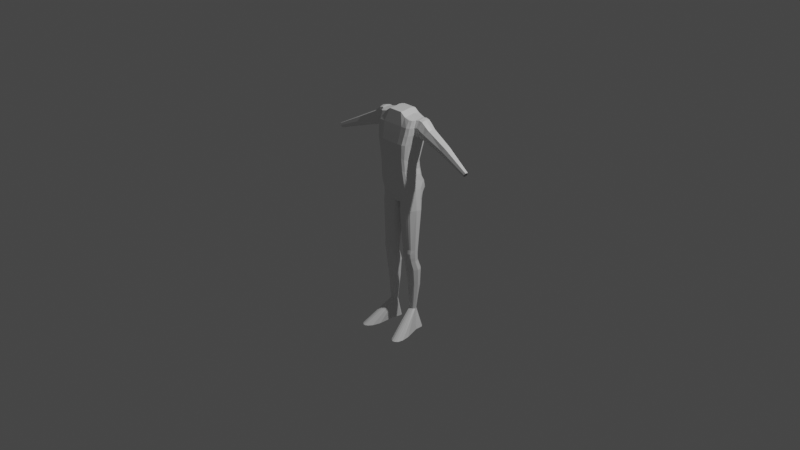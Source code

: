 # Source: mechpilot-male.blend  (saved by Blender 3.1.7; exported with 4.5.12 LTS)
import bpy
from mathutils import Matrix  # noqa: F401  (used for matrix-valued properties, if any)

bpy.ops.wm.read_factory_settings(use_empty=True)
scene = bpy.context.scene
scene.name = 'Scene'

# ---- collections
col_collection = bpy.data.collections.new('Collection'); scene.collection.children.link(col_collection)

# ---- materials (node trees are filled in below, after node groups)
mat_material = bpy.data.materials.new('Material')
mat_material.alpha_threshold = 0.0
mat_material.use_transparent_shadow = False
mat_material.line_color = (0.0, 0.0, 0.0, 1.0)

# ---- material node trees
mat_material.use_nodes = True; mat_material.node_tree.nodes.clear()
_N = mat_material.node_tree.nodes; _L = mat_material.node_tree.links
n0 = _N.new('ShaderNodeOutputMaterial'); n0.name = 'Material Output'; n0.location = (300, 300)
n1 = _N.new('ShaderNodeBsdfPrincipled'); n1.name = 'Principled BSDF'; n1.location = (10, 300)
n1.distribution = 'GGX'
n1.subsurface_method = 'RANDOM_WALK_SKIN'
n1.inputs[2].default_value = 0.4
n1.inputs[3].default_value = 1.45
n1.inputs[27].default_value = (0.0, 0.0, 0.0, 1.0)
n1.inputs[28].default_value = 1.0
_L.new(n1.outputs[0], n0.inputs[0])
n0.is_active_output = True

# ---- world
world_world = bpy.data.worlds.new('World'); scene.world = world_world
world_world.use_nodes = True; world_world.node_tree.nodes.clear()
_N = world_world.node_tree.nodes; _L = world_world.node_tree.links
n0 = _N.new('ShaderNodeOutputWorld'); n0.name = 'World Output'; n0.location = (300, 300)
n1 = _N.new('ShaderNodeBackground'); n1.name = 'Background'; n1.location = (10, 300)
n1.inputs[0].default_value = (0.05088, 0.05088, 0.05088, 1.0)
_L.new(n1.outputs[0], n0.inputs[0])
n0.is_active_output = True
world_world.color = (0.05088, 0.05088, 0.05088)
world_world.use_sun_shadow = False
world_world.sun_shadow_jitter_overblur = 0.0

# ---- cameras
cam_camera = bpy.data.cameras.new('Camera')
cam_camera.clip_end = 100.0
cam_camera.ortho_scale = 7.314

# ---- lights
light_light = bpy.data.lights.new('Light', 'POINT')
light_light.transmission_factor = 0.0
light_light.energy = 1000.0
light_light.shadow_soft_size = 0.1
light_light.shadow_maximum_resolution = 0.006
light_light.use_absolute_resolution = True

# ---- meshes
me_cube = bpy.data.meshes.new('Cube')
me_cube.from_pydata([(0.1773, 0.1418, 1.125), (0.1534, 0.1622, 0.4811), (0.186, -0.04726, 1.125), (0.1591, -0.08567, 0.4624), (0.0, -0.1167, 0.7811), (0.0, 0.1543, 0.7151), (0.1466, -0.1113, 0.738), (0.134, 0.1455, 0.6753), (0.0, 0.1644, 0.4557), (0.0, -0.04881, 1.184), (0.0, -0.08621, 0.4389), (0.0, 0.1418, 1.184), (0.0, -0.1243, 0.8799), (0.0, 0.191, 0.8799), (0.1602, -0.1216, 0.8799), (0.1515, 0.191, 0.8799), (0.1011, -0.1157, 0.7681), (0.05322, -0.1167, 0.7811), (0.07747, -0.08618, 0.4417), (0.1202, -0.08694, 0.4525), (0.07579, 0.1418, 1.184), (0.1304, 0.1418, 1.144), (0.1201, 0.1628, 0.4727), (0.07738, 0.1636, 0.462), (0.1304, -0.04881, 1.144), (0.07579, -0.04881, 1.184), (0.05538, 0.1526, 0.7074), (0.09863, 0.1492, 0.6921), (0.1047, -0.1243, 0.8799), (0.05034, -0.1243, 0.8799), (0.05034, 0.191, 0.8799), (0.1047, 0.191, 0.8799), (0.2324, 0.06833, 1.137), (0.1746, 0.04011, 0.6431), (0.181, 0.05353, 0.5384), (0.1281, 0.1885, 0.4103), (0.0, 0.07159, 1.196), (0.2223, 0.06706, 0.8863), (0.1304, 0.07159, 1.156), (0.07579, 0.07159, 1.196), (0.0, -0.06791, 0.2809), (0.0, -0.07357, 0.3473), (0.0, -0.08314, 1.052), (0.0, 0.1724, 1.052), (0.1813, -0.08106, 1.052), (0.1719, 0.1724, 1.052), (0.1211, -0.08314, 1.052), (0.06205, -0.08314, 1.052), (0.06205, 0.1724, 1.052), (0.1211, 0.1724, 1.052), (0.0, -0.102, 0.9738), (0.0, 0.1882, 0.9738), (0.1739, -0.09963, 0.9738), (0.1646, 0.1882, 0.9738), (0.1143, -0.102, 0.9738), (0.05592, -0.102, 0.9738), (0.05592, 0.1882, 0.9738), (0.1143, 0.1882, 0.9738), (0.2301, 0.007311, 1.126), (0.1725, -0.001994, 0.6767), (0.08285, 0.1898, 0.3931), (0.0, 0.0401, 1.191), (0.2137, -0.01618, 0.9029), (0.1304, 0.0401, 1.15), (0.07579, 0.0401, 1.191), (0.188, 0.03057, 0.4636), (0.1847, 0.02445, 0.4992), (0.1819, 0.0169, 0.5256), (0.2295, -0.01749, 1.053), (0.2245, -0.02625, 0.9753), (0.1833, 0.1177, 0.5156), (0.2243, 0.1207, 1.127), (0.1716, 0.1036, 0.6458), (0.1367, 0.1948, 0.3369), (0.0, 0.1162, 1.191), (0.2066, 0.1498, 0.9141), (0.1304, 0.1162, 1.15), (0.07579, 0.1162, 1.191), (0.1839, 0.06616, 0.5107), (0.1875, 0.07819, 0.4722), (0.2234, 0.151, 1.054), (0.2154, 0.1592, 0.975), (0.1707, 0.1413, 0.4954), (0.2056, 0.1319, 1.125), (0.1543, 0.1275, 0.6644), (0.09103, 0.1948, 0.3141), (0.0, 0.1319, 1.184), (0.1797, 0.1755, 0.8799), (0.1304, 0.1319, 1.144), (0.07579, 0.1319, 1.184), (0.1881, 0.1369, 0.4723), (0.1913, 0.1433, 0.4342), (0.2025, 0.1591, 1.052), (0.1948, 0.1731, 0.9738), (0.2274, -0.01093, 1.125), (0.177, -0.06268, 0.7083), (0.1688, 0.1948, 0.3534), (0.0, -0.01093, 1.184), (0.2029, -0.05837, 0.8878), (0.1304, -0.01093, 1.144), (0.07579, -0.01093, 1.184), (0.1783, 0.1655, 0.4355), (0.1824, 0.1718, 0.3867), (0.2261, -0.03237, 1.052), (0.2182, -0.04433, 0.9738), (0.1847, -0.04152, 0.4875), (0.2142, -0.03344, 1.125), (0.1681, -0.09195, 0.7208), (0.1616, 0.1876, 0.4232), (0.0, -0.03393, 1.184), (0.1883, -0.09804, 0.8799), (0.1304, -0.03393, 1.144), (0.07579, -0.03393, 1.184), (0.0, 0.1918, 0.3673), (0.0, 0.1947, 0.282), (0.2119, -0.06254, 1.052), (0.2041, -0.07859, 0.9738), (0.1774, -0.06834, 0.4685), (0.1422, 0.1854, 0.2767), (0.1453, -0.05269, 0.2857), (0.0, 0.157, 0.1991), (0.0, -0.03615, 0.217), (0.08016, -0.04765, 0.2432), (0.1063, -0.05232, 0.2572), (0.1112, 0.1855, 0.2587), (0.06727, 0.1768, 0.2341), (0.2021, 0.1011, 0.3688), (0.0, 0.08428, 0.2), (0.007119, 0.08578, 0.2023), (0.0, 0.04358, 0.2), (0.006296, 0.04293, 0.2018), (0.2007, 0.03942, 0.3779), (0.1796, 0.1556, 0.3253), (0.0, 0.1263, 0.2), (0.01971, 0.1225, 0.2096), (0.1633, 0.1713, 0.3061), (0.0, 0.1412, 0.2), (0.02911, 0.1418, 0.2151), (0.0, 0.006503, 0.2), (0.01511, 0.006869, 0.2069), (0.1835, -0.02833, 0.3302), (0.0, -0.01518, 0.2), (0.02858, -0.02147, 0.2148), (0.1641, -0.0444, 0.3012), (0.1052, -0.06797, 0.3224), (0.1119, -0.0764, 0.3845), (0.06993, -0.07523, 0.3691), (0.06722, -0.06796, 0.3055), (0.1574, -0.07611, 0.4016), (0.1525, -0.06374, 0.3453), (0.1883, -0.03147, 0.4213), (0.1872, -0.03693, 0.4661), (0.1775, -0.06487, 0.4453), (0.1723, -0.05538, 0.3717), (0.1516, 0.09478, -1.002), (0.1528, 0.03455, -1.002), (0.1274, 0.03539, -1.002), (0.1406, 0.03393, -1.002), (0.1408, 0.09504, -1.002), (0.1268, 0.09342, -1.002), (0.1792, 0.06837, -1.002), (0.09979, 0.06519, -1.002), (0.1023, 0.0493, -1.002), (0.1793, 0.05928, -1.002), (0.1658, 0.08948, -1.002), (0.1142, 0.09025, -1.002), (0.1586, 0.09278, -1.002), (0.1177, 0.09187, -1.002), (0.1125, 0.03976, -1.002), (0.1675, 0.0406, -1.002), (0.1178, 0.03715, -1.002), (0.1601, 0.03687, -1.002), (0.1456, 0.1496, 0.1282), (0.1163, 0.15, 0.1235), (0.184, 0.1324, 0.1359), (0.1645, 0.1432, 0.1318), (0.006069, 0.06674, 0.1146), (0.004899, 0.02768, 0.1183), (0.07867, 0.1439, 0.1182), (0.116, -0.05471, 0.1441), (0.1488, -0.0521, 0.1491), (0.1886, -0.03123, 0.1532), (0.2207, 0.03187, 0.1519), (0.01786, -0.003608, 0.1235), (0.03694, -0.02957, 0.1291), (0.08009, -0.05037, 0.1381), (0.03767, 0.116, 0.1146), (0.1686, -0.04404, 0.1514), (0.2199, 0.09129, 0.1458), (0.02437, 0.09792, 0.1143), (0.1548, 0.0942, -0.3434), (0.1836, 0.08347, -0.3425), (0.04982, 0.04924, -0.3397), (0.1325, -0.03505, -0.3333), (0.1871, -0.02153, -0.3344), (0.06299, -0.008421, -0.3355), (0.06754, 0.06956, -0.3414), (0.1327, 0.09471, -0.3434), (0.169, 0.09014, -0.3431), (0.04894, 0.01798, -0.3372), (0.1044, 0.09141, -0.3432), (0.1572, -0.03378, -0.3334), (0.2112, 0.02228, -0.3375), (0.07645, -0.02154, -0.3344), (0.1055, -0.03208, -0.3335), (0.07679, 0.0784, -0.3421), (0.172, -0.02909, -0.3338), (0.2106, 0.05823, -0.3405), (0.1314, 0.0956, -0.3108), (0.1686, 0.09097, -0.3098), (0.04523, 0.01819, -0.2956), (0.1022, 0.09226, -0.3101), (0.1564, -0.0287, -0.2865), (0.212, 0.02213, -0.2964), (0.07311, -0.01601, -0.289), (0.1033, -0.02697, -0.2868), (0.07348, 0.07866, -0.3074), (0.1718, -0.02394, -0.2874), (0.2114, 0.0586, -0.3035), (0.154, 0.09509, -0.3107), (0.1836, 0.0842, -0.3085), (0.04613, 0.04905, -0.3017), (0.1311, -0.02998, -0.2862), (0.1872, -0.01627, -0.2889), (0.05919, -0.002386, -0.2916), (0.0639, 0.06948, -0.3057), (0.1561, 0.09649, -0.4134), (0.1835, 0.08628, -0.4146), (0.05598, 0.05457, -0.4183), (0.1348, -0.02075, -0.4272), (0.1869, -0.007901, -0.4257), (0.06949, 0.003422, -0.4244), (0.07375, 0.07425, -0.416), (0.1351, 0.09697, -0.4133), (0.1696, 0.09262, -0.4138), (0.05515, 0.02317, -0.422), (0.108, 0.09384, -0.4137), (0.1583, -0.01955, -0.4271), (0.2099, 0.0281, -0.4215), (0.08213, -0.008452, -0.4258), (0.1091, -0.01793, -0.4269), (0.0824, 0.08222, -0.4151), (0.1725, -0.01509, -0.4266), (0.2093, 0.06228, -0.4174), (0.1644, 0.13, -0.5169), (0.1947, 0.1187, -0.5179), (0.05387, 0.08487, -0.5208), (0.1409, 0.0001115, -0.528), (0.1984, 0.01435, -0.5268), (0.07024, 0.02514, -0.5259), (0.07483, 0.1072, -0.5189), (0.1412, 0.1306, -0.5169), (0.1794, 0.1257, -0.5173), (0.05295, 0.04748, -0.524), (0.1113, 0.1271, -0.5172), (0.1669, 0.001448, -0.5279), (0.2238, 0.05424, -0.5234), (0.08389, 0.01291, -0.5269), (0.1125, 0.003244, -0.5277), (0.08413, 0.1154, -0.5182), (0.1826, 0.006388, -0.5275), (0.2232, 0.09212, -0.5201), (0.1635, 0.1264, -0.7089), (0.1877, 0.1174, -0.7096), (0.07544, 0.09251, -0.7116), (0.1448, 0.02287, -0.7171), (0.1906, 0.03422, -0.7162), (0.09081, 0.03999, -0.7157), (0.09428, 0.1112, -0.7101), (0.145, 0.1269, -0.7089), (0.1754, 0.123, -0.7092), (0.0747, 0.05856, -0.7143), (0.1212, 0.1241, -0.7091), (0.1655, 0.02393, -0.717), (0.2109, 0.06602, -0.7137), (0.1012, 0.03174, -0.7164), (0.1221, 0.02536, -0.7169), (0.1013, 0.1167, -0.7097), (0.178, 0.02787, -0.7167), (0.2104, 0.09622, -0.7113), (0.1138, 0.1611, 0.1962), (0.1639, 0.1509, 0.2237), (0.005598, 0.03661, 0.159), (0.07297, 0.1545, 0.1809), (0.1471, -0.04751, 0.2122), (0.2107, 0.0354, 0.264), (0.03276, -0.02127, 0.168), (0.08013, -0.04382, 0.1856), (0.03339, 0.125, 0.1682), (0.1664, -0.0399, 0.2215), (0.211, 0.09288, 0.2594), (0.1439, 0.1607, 0.2075), (0.1818, 0.1383, 0.2348), (0.006594, 0.07542, 0.1593), (0.1112, -0.04838, 0.1954), (0.186, -0.0264, 0.2376), (0.01649, 0.004613, 0.1626), (0.02204, 0.1074, 0.1645), (0.1903, 0.1445, -1.22), (0.1615, 0.1517, -1.22), (0.1245, 0.1432, -1.22), (0.2256, 0.03427, -1.222), (0.117, 0.008007, -1.223), (0.2279, 0.1133, -1.22), (0.09114, 0.1141, -1.22), (0.2089, 0.1327, -1.22), (0.1004, 0.1318, -1.22), (0.2593, -0.279, -1.23), (0.2138, -0.2993, -1.23), (0.2384, -0.2962, -1.23), (0.1267, -0.1572, -1.227), (0.2755, -0.1341, -1.227), (0.1533, -0.2401, -1.229), (0.2817, -0.2137, -1.229), (0.1819, -0.2794, -1.23), (0.2706, -0.264, -1.23), (0.1482, 0.01838, -1.223), (0.2066, 0.03001, -1.223), (0.1687, 0.02363, -1.223), (0.1286, 0.01255, -1.223), (0.1853, 0.02734, -1.223), (0.1345, 0.01465, -1.223), (0.1958, 0.02892, -1.223), (0.1778, -0.1686, -1.227), (0.2534, -0.1569, -1.227), (0.2033, -0.1647, -1.227), (0.1512, -0.1728, -1.227), (0.2256, -0.1612, -1.227), (0.1601, -0.1714, -1.227), (0.2393, -0.1591, -1.227), (0.1373, 0.1538, 0.5782), (0.1465, -0.09848, 0.6002), (0.0, 0.1594, 0.5854), (0.0, -0.1015, 0.61), (0.06002, 0.1581, 0.5847), (0.103, 0.156, 0.5824), (0.1043, -0.1013, 0.6103), (0.05899, -0.1014, 0.6114), (0.1726, 0.04762, 0.5845), (0.1731, 0.009049, 0.5884), (0.1711, 0.1107, 0.5807), (0.1561, 0.1344, 0.5799), (0.1758, -0.05123, 0.5889), (0.1664, -0.08014, 0.5946), (0.1339, 0.09571, -0.3753), (0.1693, 0.09126, -0.3756), (0.05204, 0.02061, -0.3804), (0.1062, 0.0925, -0.3755), (0.1577, -0.02951, -0.3834), (0.2105, 0.02521, -0.3801), (0.07929, -0.01787, -0.3826), (0.1073, -0.02785, -0.3832), (0.07959, 0.08021, -0.3763), (0.1723, -0.02495, -0.383), (0.21, 0.06021, -0.3777), (0.1554, 0.09522, -0.3753), (0.1836, 0.08477, -0.376), (0.0529, 0.05187, -0.3782), (0.1336, -0.03075, -0.3834), (0.187, -0.01759, -0.3826), (0.06624, -0.005395, -0.3818), (0.07064, 0.07182, -0.3769), (0.8949, 0.02126, 0.7844), (0.8635, 0.02684, 0.7368), (0.8913, 0.008567, 0.7818), (0.8637, 0.01617, 0.7392), (0.8787, 0.002237, 0.7644), (0.8667, 0.004203, 0.7461), (0.8952, 0.03506, 0.7821), (0.8703, 0.04317, 0.7436), (0.885, 0.04564, 0.7648), (0.8724, 0.04739, 0.7459), (0.3296, 0.004445, 1.008), (0.3801, 0.0289, 1.049), (0.2695, 0.1253, 0.959), (0.2496, 0.07286, 0.9429), (0.276, 0.139, 0.9643), (0.3811, 0.111, 1.049), (0.331, 0.1389, 1.009), (0.3877, 0.06894, 1.055), (0.2567, 0.04054, 0.9487), (0.2768, 0.005436, 0.9649), (0.3324, 0.02213, 1.089), (0.2961, 0.02071, 1.119), (0.2586, 0.01928, 1.128), (0.2423, 0.07316, 0.9398), (0.2368, 0.07246, 0.9331), (0.2306, 0.07095, 0.9194), (0.2986, 0.1491, 1.035), (0.2746, 0.1512, 1.054), (0.2494, 0.1533, 1.058), (0.262, -0.003876, 0.9739), (0.2446, -0.009938, 0.9796), (0.2339, -0.0155, 0.9787), (0.2492, -0.01042, 1.056), (0.274, -0.008162, 1.052), (0.2976, -0.005912, 1.033), (0.2258, 0.1405, 0.947), (0.2391, 0.1357, 0.9596), (0.2523, 0.1319, 0.9626), (0.2395, 0.1527, 0.9797), (0.251, 0.1504, 0.9791), (0.2612, 0.1482, 0.973), (0.2588, 0.1196, 1.13), (0.2966, 0.1184, 1.121), (0.3331, 0.1172, 1.09), (0.2604, 0.06829, 1.14), (0.2998, 0.06844, 1.131), (0.3381, 0.06859, 1.098), (0.2279, 0.01429, 0.9321), (0.2373, 0.02682, 0.9439), (0.2474, 0.03516, 0.9494), (0.5724, 0.01809, 0.8985), (0.5448, 0.107, 0.8624), (0.5503, 0.1159, 0.8663), (0.6159, 0.08719, 0.9295), (0.6162, 0.05753, 0.9335), (0.5285, 0.0495, 0.8547), (0.6075, 0.03054, 0.9289), (0.5269, 0.07247, 0.8504), (0.586, 0.1109, 0.8993), (0.5382, 0.02346, 0.8668), (0.5947, 0.03152, 0.9354), (0.5118, 0.07452, 0.8555), (0.5726, 0.1139, 0.9054), (0.5235, 0.02432, 0.8722), (0.5587, 0.01881, 0.9045), (0.5302, 0.1098, 0.8677), (0.5359, 0.1189, 0.8717), (0.6034, 0.08952, 0.9361), (0.6037, 0.05916, 0.9401), (0.5135, 0.05099, 0.8599), (0.5847, 0.01746, 0.8932), (0.5579, 0.1044, 0.8576), (0.5632, 0.1131, 0.8615), (0.6271, 0.0851, 0.9236), (0.6274, 0.05608, 0.9275), (0.5419, 0.04816, 0.8501), (0.6188, 0.02966, 0.923), (0.5404, 0.07064, 0.8459), (0.598, 0.1083, 0.8939), (0.5514, 0.02268, 0.8619)], [], [(343, 107, 6, 331), (337, 17, 4, 333), (17, 29, 12, 4), (148, 145, 144, 149), (115, 106, 2, 44), (49, 21, 0, 45), (27, 31, 15, 7), (335, 27, 7, 330), (47, 25, 9, 42), (112, 109, 9, 25), (107, 110, 14, 6), (106, 111, 24, 2), (111, 112, 25, 24), (44, 2, 24, 46), (46, 24, 25, 47), (332, 5, 26, 334), (334, 26, 27, 335), (5, 13, 30, 26), (26, 30, 31, 27), (43, 11, 20, 48), (48, 20, 21, 49), (3, 19, 145, 148), (145, 146, 147, 144), (6, 14, 28, 16), (16, 28, 29, 17), (331, 6, 16, 336), (336, 16, 17, 337), (19, 18, 146, 145), (152, 148, 149, 153), (76, 77, 39, 38), (71, 76, 38, 32), (72, 75, 37, 33), (77, 74, 36, 39), (117, 3, 148, 152), (340, 72, 33, 338), (56, 48, 49, 57), (51, 43, 48, 56), (54, 46, 47, 55), (52, 44, 46, 54), (55, 47, 42, 50), (57, 49, 45, 53), (116, 115, 44, 52), (110, 116, 52, 14), (31, 57, 53, 15), (29, 55, 50, 12), (14, 52, 54, 28), (28, 54, 55, 29), (13, 51, 56, 30), (30, 56, 57, 31), (151, 152, 153, 150), (105, 117, 152, 151), (38, 39, 64, 63), (32, 38, 63, 58), (33, 37, 62, 59), (39, 36, 61, 64), (147, 40, 121, 122), (338, 33, 59, 339), (87, 93, 81, 75), (93, 92, 80, 81), (341, 84, 72, 340), (114, 85, 125, 120), (92, 83, 71, 80), (89, 86, 74, 77), (84, 87, 75, 72), (83, 88, 76, 71), (88, 89, 77, 76), (96, 102, 135, 118), (85, 73, 124, 125), (73, 96, 118, 124), (65, 150, 140, 131), (21, 20, 89, 88), (0, 21, 88, 83), (7, 15, 87, 84), (20, 11, 86, 89), (45, 0, 83, 92), (102, 91, 132, 135), (330, 7, 84, 341), (53, 45, 92, 93), (15, 53, 93, 87), (62, 69, 104, 98), (69, 68, 103, 104), (91, 79, 126, 132), (79, 65, 131, 126), (63, 64, 100, 99), (58, 63, 99, 94), (59, 62, 98, 95), (64, 61, 97, 100), (68, 58, 94, 103), (149, 144, 123, 119), (339, 59, 95, 342), (98, 104, 116, 110), (104, 103, 115, 116), (144, 147, 122, 123), (153, 149, 119, 143), (99, 100, 112, 111), (94, 99, 111, 106), (95, 98, 110, 107), (100, 97, 109, 112), (103, 94, 106, 115), (150, 153, 143, 140), (342, 95, 107, 343), (141, 142, 122, 121), (133, 134, 128, 127), (127, 128, 130, 129), (136, 137, 134, 133), (120, 125, 137, 136), (129, 130, 139, 138), (138, 139, 142, 141), (34, 67, 66, 78), (78, 66, 65, 79), (70, 34, 78, 90), (90, 78, 79, 91), (82, 70, 90, 101), (101, 90, 91, 102), (67, 105, 151, 66), (66, 151, 150, 65), (22, 1, 108, 35), (35, 108, 96, 73), (23, 22, 35, 60), (60, 35, 73, 85), (1, 82, 101, 108), (108, 101, 102, 96), (8, 23, 60, 113), (113, 60, 85, 114), (18, 10, 41, 146), (146, 41, 40, 147), (269, 262, 154, 158), (270, 263, 164, 166), (271, 264, 161, 162), (272, 269, 158, 159), (273, 265, 157, 155), (274, 266, 169, 163), (275, 267, 168, 170), (276, 275, 170, 156), (277, 272, 159, 167), (262, 270, 166, 154), (278, 273, 155, 171), (279, 274, 163, 160), (263, 279, 160, 164), (264, 268, 165, 161), (267, 271, 162, 168), (268, 277, 167, 165), (266, 278, 171, 169), (265, 276, 156, 157), (294, 287, 185, 179), (295, 289, 187, 181), (297, 288, 186, 189), (296, 282, 177, 183), (293, 297, 189, 176), (292, 290, 188, 174), (290, 285, 182, 188), (289, 284, 180, 187), (291, 281, 175, 172), (288, 283, 178, 186), (287, 286, 184, 185), (286, 296, 183, 184), (285, 295, 181, 182), (284, 294, 179, 180), (283, 280, 173, 178), (282, 293, 176, 177), (281, 292, 174, 175), (280, 291, 172, 173), (222, 215, 204, 193), (223, 217, 206, 194), (225, 216, 205, 196), (224, 210, 199, 195), (221, 225, 196, 192), (220, 218, 207, 191), (218, 213, 202, 207), (217, 212, 201, 206), (219, 209, 198, 190), (216, 211, 200, 205), (215, 214, 203, 204), (214, 224, 195, 203), (213, 223, 194, 202), (212, 222, 193, 201), (211, 208, 197, 200), (210, 221, 192, 199), (209, 220, 191, 198), (208, 219, 190, 197), (173, 172, 219, 208), (175, 174, 220, 209), (177, 176, 221, 210), (178, 173, 208, 211), (180, 179, 222, 212), (182, 181, 223, 213), (184, 183, 224, 214), (185, 184, 214, 215), (186, 178, 211, 216), (172, 175, 209, 219), (187, 180, 212, 217), (188, 182, 213, 218), (174, 188, 218, 220), (176, 189, 225, 221), (183, 177, 210, 224), (189, 186, 216, 225), (181, 187, 217, 223), (179, 185, 215, 222), (358, 351, 240, 229), (359, 353, 242, 230), (361, 352, 241, 232), (360, 346, 235, 231), (357, 361, 232, 228), (356, 354, 243, 227), (354, 349, 238, 243), (353, 348, 237, 242), (355, 345, 234, 226), (352, 347, 236, 241), (351, 350, 239, 240), (350, 360, 231, 239), (349, 359, 230, 238), (348, 358, 229, 237), (347, 344, 233, 236), (346, 357, 228, 235), (345, 356, 227, 234), (344, 355, 226, 233), (229, 240, 258, 247), (230, 242, 260, 248), (232, 241, 259, 250), (231, 235, 253, 249), (228, 232, 250, 246), (227, 243, 261, 245), (243, 238, 256, 261), (242, 237, 255, 260), (226, 234, 252, 244), (241, 236, 254, 259), (240, 239, 257, 258), (239, 231, 249, 257), (238, 230, 248, 256), (237, 229, 247, 255), (236, 233, 251, 254), (235, 228, 246, 253), (234, 227, 245, 252), (233, 226, 244, 251), (247, 258, 276, 265), (248, 260, 278, 266), (250, 259, 277, 268), (249, 253, 271, 267), (246, 250, 268, 264), (245, 261, 279, 263), (261, 256, 274, 279), (260, 255, 273, 278), (244, 252, 270, 262), (259, 254, 272, 277), (258, 257, 275, 276), (257, 249, 267, 275), (256, 248, 266, 274), (255, 247, 265, 273), (254, 251, 269, 272), (253, 246, 264, 271), (252, 245, 263, 270), (251, 244, 262, 269), (124, 118, 291, 280), (135, 132, 292, 281), (130, 128, 293, 282), (125, 124, 280, 283), (119, 123, 294, 284), (131, 140, 295, 285), (142, 139, 296, 286), (122, 142, 286, 287), (137, 125, 283, 288), (118, 135, 281, 291), (143, 119, 284, 289), (126, 131, 285, 290), (132, 126, 290, 292), (128, 134, 297, 293), (139, 130, 282, 296), (134, 137, 288, 297), (140, 143, 289, 295), (123, 122, 287, 294), (164, 160, 301, 303), (159, 158, 299, 300), (167, 159, 300, 306), (165, 167, 306, 304), (161, 165, 304, 302), (158, 154, 298, 299), (166, 164, 303, 305), (154, 166, 305, 298), (171, 155, 307, 315), (169, 171, 315, 313), (157, 156, 308, 309), (155, 157, 309, 307), (163, 169, 313, 311), (170, 168, 312, 314), (156, 170, 314, 308), (168, 162, 310, 312), (163, 311, 301, 160), (162, 161, 302, 310), (301, 317, 303), (303, 317, 322, 305), (305, 322, 320, 298), (298, 320, 318, 299), (299, 318, 316, 300), (300, 316, 321, 306), (306, 321, 319, 304), (304, 319, 302), (316, 318, 325, 323), (322, 317, 324, 329), (321, 316, 323, 328), (320, 322, 329, 327), (319, 321, 328, 326), (318, 320, 327, 325), (317, 301, 311, 324), (302, 319, 326, 310), (328, 323, 308, 314), (324, 311, 313), (327, 329, 315, 307), (323, 325, 309, 308), (310, 326, 312), (326, 328, 314, 312), (329, 324, 313, 315), (325, 327, 307, 309), (105, 342, 343, 117), (67, 339, 342, 105), (1, 330, 341, 82), (82, 341, 340, 70), (34, 338, 339, 67), (70, 340, 338, 34), (19, 336, 337, 18), (3, 331, 336, 19), (23, 334, 335, 22), (8, 332, 334, 23), (22, 335, 330, 1), (18, 337, 333, 10), (117, 343, 331, 3), (197, 190, 355, 344), (198, 191, 356, 345), (199, 192, 357, 346), (200, 197, 344, 347), (201, 193, 358, 348), (202, 194, 359, 349), (203, 195, 360, 350), (204, 203, 350, 351), (205, 200, 347, 352), (190, 198, 345, 355), (206, 201, 348, 353), (207, 202, 349, 354), (191, 207, 354, 356), (192, 196, 361, 357), (195, 199, 346, 360), (196, 205, 352, 361), (194, 206, 353, 359), (193, 204, 351, 358), (438, 432, 366, 364), (439, 433, 369, 363), (433, 434, 371, 369), (440, 435, 368, 370), (435, 436, 362, 368), (441, 437, 365, 367), (434, 440, 370, 371), (436, 438, 364, 362), (437, 439, 363, 365), (432, 441, 367, 366), (396, 391, 381, 372), (411, 385, 375, 380), (408, 382, 373, 379), (402, 388, 378, 376), (391, 411, 380, 381), (405, 408, 379, 377), (388, 405, 377, 378), (399, 402, 376, 374), (385, 399, 374, 375), (382, 396, 372, 373), (58, 68, 394, 384), (384, 394, 395, 383), (383, 395, 396, 382), (37, 75, 397, 387), (387, 397, 398, 386), (386, 398, 399, 385), (75, 81, 400, 397), (397, 400, 401, 398), (398, 401, 402, 399), (80, 71, 403, 390), (390, 403, 404, 389), (389, 404, 405, 388), (71, 32, 406, 403), (403, 406, 407, 404), (404, 407, 408, 405), (69, 62, 409, 393), (393, 409, 410, 392), (392, 410, 411, 391), (81, 80, 390, 400), (400, 390, 389, 401), (401, 389, 388, 402), (32, 58, 384, 406), (406, 384, 383, 407), (407, 383, 382, 408), (62, 37, 387, 409), (409, 387, 386, 410), (410, 386, 385, 411), (68, 69, 393, 394), (394, 393, 392, 395), (395, 392, 391, 396), (426, 425, 421, 412), (431, 423, 419, 417), (430, 422, 418, 416), (428, 424, 420, 414), (425, 431, 417, 421), (429, 430, 416, 415), (424, 429, 415, 420), (427, 428, 414, 413), (423, 427, 413, 419), (422, 426, 412, 418), (373, 372, 426, 422), (375, 374, 427, 423), (374, 376, 428, 427), (378, 377, 429, 424), (377, 379, 430, 429), (381, 380, 431, 425), (376, 378, 424, 428), (379, 373, 422, 430), (380, 375, 423, 431), (372, 381, 425, 426), (412, 421, 441, 432), (417, 419, 439, 437), (416, 418, 438, 436), (414, 420, 440, 434), (421, 417, 437, 441), (415, 416, 436, 435), (420, 415, 435, 440), (413, 414, 434, 433), (419, 413, 433, 439), (418, 412, 432, 438)])
_uv = me_cube.uv_layers.new(name='UVMap')
_uv.uv.foreach_set('vector', [0.4256, 0.7403, 0.4815, 0.7371, 0.4876, 0.7707, 0.4266, 0.7707, 0.4392, 0.8374, 0.5029, 0.8333, 0.5029, 0.875, 0.4415, 0.875, 0.5029, 0.8333, 0.5379, 0.8333, 0.5379, 0.875, 0.5029, 0.875, 0.3663, 0.7702, 0.375, 0.8144, 0.375, 0.8226, 0.368, 0.7805, 0.599, 0.7349, 0.629, 0.733, 0.6369, 0.7588, 0.5986, 0.764, 0.5991, 0.4467, 0.625, 0.4467, 0.6393, 0.4868, 0.5985, 0.4807, 0.4713, 0.4467, 0.5379, 0.4467, 0.5379, 0.4725, 0.4654, 0.4725, 0.4234, 0.4422, 0.4713, 0.4467, 0.4654, 0.4725, 0.4147, 0.4734, 0.5991, 0.8333, 0.625, 0.8333, 0.625, 0.875, 0.5991, 0.875, 0.7083, 0.7305, 0.75, 0.7305, 0.75, 0.75, 0.7083, 0.75, 0.4815, 0.7371, 0.5379, 0.7371, 0.5379, 0.7707, 0.4876, 0.7707, 0.629, 0.733, 0.6783, 0.7305, 0.6783, 0.75, 0.6369, 0.7588, 0.6783, 0.7305, 0.7083, 0.7305, 0.7083, 0.75, 0.6783, 0.75, 0.5986, 0.764, 0.6369, 0.7588, 0.625, 0.8033, 0.5991, 0.8033, 0.5991, 0.8033, 0.625, 0.8033, 0.625, 0.8333, 0.5991, 0.8333, 0.4293, 0.375, 0.4795, 0.375, 0.4768, 0.4167, 0.4262, 0.4127, 0.4262, 0.4127, 0.4768, 0.4167, 0.4713, 0.4467, 0.4234, 0.4422, 0.4795, 0.375, 0.5379, 0.375, 0.5379, 0.4167, 0.4768, 0.4167, 0.4768, 0.4167, 0.5379, 0.4167, 0.5379, 0.4467, 0.4713, 0.4467, 0.5991, 0.375, 0.625, 0.375, 0.625, 0.4167, 0.5991, 0.4167, 0.5991, 0.4167, 0.625, 0.4167, 0.625, 0.4467, 0.5991, 0.4467, 0.3634, 0.7591, 0.375, 0.8033, 0.375, 0.8144, 0.3663, 0.7702, 0.375, 0.8144, 0.375, 0.8426, 0.375, 0.8461, 0.375, 0.8226, 0.4876, 0.7707, 0.5379, 0.7707, 0.5379, 0.8033, 0.4983, 0.8033, 0.4983, 0.8033, 0.5379, 0.8033, 0.5379, 0.8333, 0.5029, 0.8333, 0.4266, 0.7707, 0.4876, 0.7707, 0.4983, 0.8033, 0.4369, 0.8076, 0.4369, 0.8076, 0.4983, 0.8033, 0.5029, 0.8333, 0.4392, 0.8374, 0.375, 0.8033, 0.375, 0.8333, 0.375, 0.8426, 0.375, 0.8144, 0.3706, 0.7356, 0.3663, 0.7702, 0.368, 0.7805, 0.3697, 0.7526, 0.6783, 0.5336, 0.7083, 0.5336, 0.7083, 0.5921, 0.6783, 0.5921, 0.6269, 0.5257, 0.6783, 0.5336, 0.6783, 0.5921, 0.625, 0.584, 0.453, 0.5336, 0.5388, 0.5218, 0.5471, 0.5948, 0.4504, 0.5921, 0.7083, 0.5336, 0.75, 0.5336, 0.75, 0.5921, 0.7083, 0.5921, 0.3709, 0.733, 0.3634, 0.7591, 0.3663, 0.7702, 0.3706, 0.7356, 0.4212, 0.53, 0.453, 0.5336, 0.4504, 0.5921, 0.4236, 0.5919, 0.5713, 0.4167, 0.5991, 0.4167, 0.5991, 0.4467, 0.5713, 0.4467, 0.5713, 0.375, 0.5991, 0.375, 0.5991, 0.4167, 0.5713, 0.4167, 0.5713, 0.8033, 0.5991, 0.8033, 0.5991, 0.8333, 0.5713, 0.8333, 0.5713, 0.7707, 0.5986, 0.764, 0.5991, 0.8033, 0.5713, 0.8033, 0.5713, 0.8333, 0.5991, 0.8333, 0.5991, 0.875, 0.5713, 0.875, 0.5713, 0.4467, 0.5991, 0.4467, 0.5985, 0.4807, 0.5705, 0.4812, 0.5713, 0.7371, 0.599, 0.7349, 0.5986, 0.764, 0.5713, 0.7707, 0.5379, 0.7371, 0.5713, 0.7371, 0.5713, 0.7707, 0.5379, 0.7707, 0.5379, 0.4467, 0.5713, 0.4467, 0.5705, 0.4812, 0.5379, 0.4725, 0.5379, 0.8333, 0.5713, 0.8333, 0.5713, 0.875, 0.5379, 0.875, 0.5379, 0.7707, 0.5713, 0.7707, 0.5713, 0.8033, 0.5379, 0.8033, 0.5379, 0.8033, 0.5713, 0.8033, 0.5713, 0.8333, 0.5379, 0.8333, 0.5379, 0.375, 0.5713, 0.375, 0.5713, 0.4167, 0.5379, 0.4167, 0.5379, 0.4167, 0.5713, 0.4167, 0.5713, 0.4467, 0.5379, 0.4467, 0.3796, 0.7003, 0.3706, 0.7356, 0.3697, 0.7526, 0.3767, 0.7073, 0.3816, 0.7003, 0.3709, 0.733, 0.3706, 0.7356, 0.3796, 0.7003, 0.6783, 0.5921, 0.7083, 0.5921, 0.7083, 0.6334, 0.6783, 0.6334, 0.625, 0.584, 0.6783, 0.5921, 0.6783, 0.6334, 0.625, 0.6643, 0.4504, 0.5921, 0.5471, 0.5948, 0.5492, 0.665, 0.4659, 0.6334, 0.7083, 0.5921, 0.75, 0.5921, 0.75, 0.6334, 0.7083, 0.6334, 0.375, 0.8461, 0.375, 0.875, 0.375, 0.875, 0.375, 0.8251, 0.4236, 0.5919, 0.4504, 0.5921, 0.4659, 0.6334, 0.4259, 0.6332, 0.5379, 0.501, 0.5709, 0.5048, 0.5712, 0.5223, 0.5388, 0.5218, 0.5709, 0.5048, 0.5988, 0.5046, 0.599, 0.5249, 0.5712, 0.5223, 0.4177, 0.4998, 0.4615, 0.501, 0.453, 0.5336, 0.4212, 0.53, 0.375, 0.375, 0.375, 0.4111, 0.375, 0.4164, 0.375, 0.375, 0.5988, 0.5046, 0.6314, 0.5074, 0.6269, 0.5257, 0.599, 0.5249, 0.7083, 0.513, 0.75, 0.513, 0.75, 0.5336, 0.7083, 0.5336, 0.4615, 0.501, 0.5379, 0.501, 0.5388, 0.5218, 0.453, 0.5336, 0.6314, 0.5074, 0.6788, 0.5135, 0.6783, 0.5336, 0.6269, 0.5257, 0.6788, 0.5135, 0.7083, 0.513, 0.7083, 0.5336, 0.6783, 0.5336, 0.361, 0.4865, 0.3689, 0.5073, 0.3687, 0.5073, 0.361, 0.4865, 0.375, 0.4111, 0.375, 0.4451, 0.375, 0.4466, 0.375, 0.4164, 0.375, 0.4451, 0.361, 0.4865, 0.361, 0.4865, 0.375, 0.4466, 0.3865, 0.6362, 0.3767, 0.7073, 0.375, 0.7037, 0.379, 0.6357, 0.6804, 0.502, 0.7083, 0.5, 0.7083, 0.513, 0.6788, 0.5135, 0.6393, 0.4868, 0.6804, 0.502, 0.6788, 0.5135, 0.6314, 0.5074, 0.4654, 0.4725, 0.5379, 0.4725, 0.5379, 0.501, 0.4615, 0.501, 0.7083, 0.5, 0.75, 0.5, 0.75, 0.513, 0.7083, 0.513, 0.5985, 0.4807, 0.6393, 0.4868, 0.6314, 0.5074, 0.5988, 0.5046, 0.3689, 0.5073, 0.3794, 0.5336, 0.3759, 0.5336, 0.3687, 0.5073, 0.4147, 0.4734, 0.4654, 0.4725, 0.4615, 0.501, 0.4177, 0.4998, 0.5705, 0.4812, 0.5985, 0.4807, 0.5988, 0.5046, 0.5709, 0.5048, 0.5379, 0.4725, 0.5705, 0.4812, 0.5709, 0.5048, 0.5379, 0.501, 0.5492, 0.665, 0.5711, 0.6757, 0.5713, 0.7003, 0.5407, 0.7003, 0.5711, 0.6757, 0.5991, 0.6754, 0.5991, 0.7003, 0.5713, 0.7003, 0.3794, 0.5336, 0.3892, 0.5874, 0.3791, 0.5897, 0.3759, 0.5336, 0.3892, 0.5874, 0.3865, 0.6362, 0.379, 0.6357, 0.3791, 0.5897, 0.6783, 0.6334, 0.7083, 0.6334, 0.7083, 0.7003, 0.6783, 0.7003, 0.625, 0.6643, 0.6783, 0.6334, 0.6783, 0.7003, 0.625, 0.7003, 0.4659, 0.6334, 0.5492, 0.665, 0.5407, 0.7003, 0.4771, 0.7003, 0.7083, 0.6334, 0.75, 0.6334, 0.75, 0.7003, 0.7083, 0.7003, 0.5991, 0.6754, 0.625, 0.6643, 0.625, 0.7003, 0.5991, 0.7003, 0.368, 0.7805, 0.375, 0.8226, 0.375, 0.8065, 0.3639, 0.7613, 0.4259, 0.6332, 0.4659, 0.6334, 0.4771, 0.7003, 0.4254, 0.7021, 0.5407, 0.7003, 0.5713, 0.7003, 0.5713, 0.7371, 0.5379, 0.7371, 0.5713, 0.7003, 0.5991, 0.7003, 0.599, 0.7349, 0.5713, 0.7371, 0.375, 0.8226, 0.375, 0.8461, 0.375, 0.8251, 0.375, 0.8065, 0.3697, 0.7526, 0.368, 0.7805, 0.3639, 0.7613, 0.3707, 0.737, 0.6783, 0.7003, 0.7083, 0.7003, 0.7083, 0.7305, 0.6783, 0.7305, 0.625, 0.7003, 0.6783, 0.7003, 0.6783, 0.7305, 0.629, 0.733, 0.4771, 0.7003, 0.5407, 0.7003, 0.5379, 0.7371, 0.4815, 0.7371, 0.7083, 0.7003, 0.75, 0.7003, 0.75, 0.7305, 0.7083, 0.7305, 0.5991, 0.7003, 0.625, 0.7003, 0.629, 0.733, 0.599, 0.7349, 0.3767, 0.7073, 0.3697, 0.7526, 0.3707, 0.737, 0.375, 0.7037, 0.4254, 0.7021, 0.4771, 0.7003, 0.4815, 0.7371, 0.4256, 0.7403, 0.25, 0.7305, 0.2757, 0.7066, 0.2967, 0.7446, 0.2528, 0.76, 0.25, 0.5336, 0.2757, 0.5576, 0.2757, 0.5921, 0.25, 0.5921, 0.25, 0.5921, 0.2757, 0.5921, 0.2757, 0.6487, 0.25, 0.6487, 0.25, 0.513, 0.2757, 0.535, 0.2757, 0.5576, 0.25, 0.5336, 0.25, 0.5, 0.2825, 0.4935, 0.2757, 0.535, 0.25, 0.513, 0.25, 0.6487, 0.2757, 0.6487, 0.2757, 0.675, 0.25, 0.7003, 0.25, 0.7003, 0.2757, 0.675, 0.2757, 0.7066, 0.25, 0.7305, 0.4021, 0.5921, 0.3972, 0.6334, 0.3914, 0.634, 0.3953, 0.59, 0.3953, 0.59, 0.3914, 0.634, 0.3865, 0.6362, 0.3892, 0.5874, 0.3894, 0.5336, 0.4021, 0.5921, 0.3953, 0.59, 0.3819, 0.5336, 0.3819, 0.5336, 0.3953, 0.59, 0.3892, 0.5874, 0.3794, 0.5336, 0.3745, 0.5069, 0.3894, 0.5336, 0.3819, 0.5336, 0.3693, 0.5073, 0.3693, 0.5073, 0.3819, 0.5336, 0.3794, 0.5336, 0.3689, 0.5073, 0.3972, 0.6334, 0.3816, 0.7003, 0.3796, 0.7003, 0.3914, 0.634, 0.3914, 0.634, 0.3796, 0.7003, 0.3767, 0.7073, 0.3865, 0.6362, 0.375, 0.4467, 0.361, 0.4865, 0.361, 0.4865, 0.375, 0.4458, 0.375, 0.4458, 0.361, 0.4865, 0.361, 0.4865, 0.375, 0.4451, 0.375, 0.4167, 0.375, 0.4467, 0.375, 0.4458, 0.375, 0.4135, 0.375, 0.4135, 0.375, 0.4458, 0.375, 0.4451, 0.375, 0.4111, 0.361, 0.4865, 0.3745, 0.5069, 0.3693, 0.5073, 0.361, 0.4865, 0.361, 0.4865, 0.3693, 0.5073, 0.3689, 0.5073, 0.361, 0.4865, 0.3791, 0.375, 0.375, 0.4167, 0.375, 0.4135, 0.375, 0.375, 0.375, 0.375, 0.375, 0.4135, 0.375, 0.4111, 0.375, 0.375, 0.375, 0.8333, 0.38, 0.875, 0.375, 0.875, 0.375, 0.8426, 0.375, 0.8426, 0.375, 0.875, 0.375, 0.875, 0.375, 0.8461, 0.375, 0.4482, 0.361, 0.4865, 0.361, 0.4865, 0.375, 0.4482, 0.3686, 0.5073, 0.375, 0.5336, 0.375, 0.5336, 0.3686, 0.5073, 0.2835, 0.6487, 0.2835, 0.5921, 0.2835, 0.6197, 0.2835, 0.6595, 0.375, 0.4221, 0.375, 0.4482, 0.375, 0.4482, 0.375, 0.4221, 0.3634, 0.7591, 0.375, 0.8018, 0.375, 0.8018, 0.3634, 0.7591, 0.375, 0.6334, 0.375, 0.7003, 0.375, 0.7003, 0.375, 0.6334, 0.2835, 0.7228, 0.2835, 0.6922, 0.2835, 0.7003, 0.2835, 0.7305, 0.2835, 0.7785, 0.2835, 0.7228, 0.2835, 0.7305, 0.2835, 0.797, 0.2835, 0.5201, 0.2835, 0.4778, 0.2835, 0.4564, 0.2835, 0.513, 0.361, 0.4865, 0.3686, 0.5073, 0.3686, 0.5073, 0.361, 0.4865, 0.3709, 0.733, 0.3634, 0.7591, 0.3634, 0.7591, 0.3709, 0.733, 0.375, 0.5921, 0.375, 0.6334, 0.375, 0.6334, 0.375, 0.6123, 0.375, 0.5336, 0.375, 0.5921, 0.375, 0.6123, 0.375, 0.5336, 0.2835, 0.5921, 0.2835, 0.5413, 0.2835, 0.5336, 0.2835, 0.6197, 0.2835, 0.6922, 0.2835, 0.6487, 0.2835, 0.6595, 0.2835, 0.7003, 0.2835, 0.5413, 0.2835, 0.5201, 0.2835, 0.513, 0.2835, 0.5336, 0.375, 0.7003, 0.3709, 0.733, 0.3709, 0.733, 0.375, 0.7003, 0.375, 0.8018, 0.375, 0.8279, 0.375, 0.8279, 0.375, 0.8018, 0.375, 0.8042, 0.375, 0.8265, 0.375, 0.8279, 0.375, 0.8018, 0.375, 0.702, 0.3708, 0.735, 0.3709, 0.733, 0.375, 0.7003, 0.2796, 0.5606, 0.2796, 0.5379, 0.2835, 0.5407, 0.2835, 0.5637, 0.2796, 0.6717, 0.2796, 0.6487, 0.2835, 0.6487, 0.2835, 0.6685, 0.2796, 0.5921, 0.2796, 0.5606, 0.2835, 0.5637, 0.2835, 0.5921, 0.3754, 0.5336, 0.377, 0.5909, 0.375, 0.5921, 0.375, 0.5336, 0.377, 0.5909, 0.377, 0.6346, 0.375, 0.6334, 0.375, 0.5921, 0.3708, 0.735, 0.3636, 0.7602, 0.3634, 0.7591, 0.3709, 0.733, 0.361, 0.4865, 0.3687, 0.5073, 0.3686, 0.5073, 0.361, 0.4865, 0.2796, 0.5379, 0.2795, 0.4824, 0.2836, 0.481, 0.2835, 0.5407, 0.2908, 0.7592, 0.2796, 0.7035, 0.2835, 0.7004, 0.2846, 0.7743, 0.2796, 0.7035, 0.2796, 0.6717, 0.2835, 0.6685, 0.2835, 0.7004, 0.377, 0.6346, 0.375, 0.702, 0.375, 0.7003, 0.375, 0.6334, 0.3636, 0.7602, 0.375, 0.8042, 0.375, 0.8018, 0.3634, 0.7591, 0.375, 0.4192, 0.375, 0.4474, 0.375, 0.4482, 0.375, 0.4221, 0.2796, 0.6487, 0.2796, 0.5921, 0.2835, 0.5921, 0.2835, 0.6487, 0.3687, 0.5073, 0.3754, 0.5336, 0.375, 0.5336, 0.3686, 0.5073, 0.375, 0.4474, 0.361, 0.4865, 0.361, 0.4865, 0.375, 0.4482, 0.375, 0.8018, 0.375, 0.8279, 0.375, 0.8279, 0.375, 0.8018, 0.375, 0.7003, 0.3709, 0.733, 0.3709, 0.733, 0.375, 0.7003, 0.2835, 0.5523, 0.2835, 0.5302, 0.2835, 0.5292, 0.2835, 0.5512, 0.2835, 0.6806, 0.2835, 0.6487, 0.2835, 0.6487, 0.2835, 0.6817, 0.2835, 0.5921, 0.2835, 0.5523, 0.2835, 0.5512, 0.2835, 0.5921, 0.375, 0.5336, 0.375, 0.5921, 0.375, 0.5921, 0.375, 0.5336, 0.375, 0.5921, 0.375, 0.6334, 0.375, 0.6334, 0.375, 0.5921, 0.3709, 0.733, 0.3634, 0.7591, 0.3634, 0.7591, 0.3709, 0.733, 0.361, 0.4865, 0.3686, 0.5073, 0.3686, 0.5073, 0.361, 0.4865, 0.2835, 0.5302, 0.2835, 0.4799, 0.2835, 0.4793, 0.2835, 0.5292, 0.2835, 0.7767, 0.2835, 0.7119, 0.2835, 0.7129, 0.2835, 0.7772, 0.2835, 0.7119, 0.2835, 0.6806, 0.2835, 0.6817, 0.2835, 0.7129, 0.375, 0.6334, 0.375, 0.7003, 0.375, 0.7003, 0.375, 0.6334, 0.3634, 0.7591, 0.375, 0.8018, 0.375, 0.8018, 0.3634, 0.7591, 0.375, 0.4221, 0.375, 0.4482, 0.375, 0.4482, 0.375, 0.4221, 0.2835, 0.6487, 0.2835, 0.5921, 0.2835, 0.5921, 0.2835, 0.6487, 0.3686, 0.5073, 0.375, 0.5336, 0.375, 0.5336, 0.3686, 0.5073, 0.375, 0.4482, 0.361, 0.4865, 0.361, 0.4865, 0.375, 0.4482, 0.375, 0.4482, 0.361, 0.4865, 0.361, 0.4865, 0.375, 0.4482, 0.3686, 0.5073, 0.375, 0.5336, 0.375, 0.5336, 0.3686, 0.5073, 0.2835, 0.6487, 0.2835, 0.5921, 0.2835, 0.5921, 0.2835, 0.6487, 0.375, 0.4221, 0.375, 0.4482, 0.375, 0.4482, 0.375, 0.4221, 0.3634, 0.7591, 0.375, 0.8018, 0.375, 0.8018, 0.3634, 0.7591, 0.375, 0.6334, 0.375, 0.7003, 0.375, 0.7003, 0.375, 0.6334, 0.2835, 0.7004, 0.2835, 0.6685, 0.2835, 0.6806, 0.2835, 0.7119, 0.2846, 0.7743, 0.2835, 0.7004, 0.2835, 0.7119, 0.2835, 0.7767, 0.2835, 0.5407, 0.2836, 0.481, 0.2835, 0.4799, 0.2835, 0.5302, 0.361, 0.4865, 0.3686, 0.5073, 0.3686, 0.5073, 0.361, 0.4865, 0.3709, 0.733, 0.3634, 0.7591, 0.3634, 0.7591, 0.3709, 0.733, 0.375, 0.5921, 0.375, 0.6334, 0.375, 0.6334, 0.375, 0.5921, 0.375, 0.5336, 0.375, 0.5921, 0.375, 0.5921, 0.375, 0.5336, 0.2835, 0.5921, 0.2835, 0.5637, 0.2835, 0.5523, 0.2835, 0.5921, 0.2835, 0.6685, 0.2835, 0.6487, 0.2835, 0.6487, 0.2835, 0.6806, 0.2835, 0.5637, 0.2835, 0.5407, 0.2835, 0.5302, 0.2835, 0.5523, 0.375, 0.7003, 0.3709, 0.733, 0.3709, 0.733, 0.375, 0.7003, 0.375, 0.8018, 0.375, 0.8279, 0.375, 0.8279, 0.375, 0.8018, 0.375, 0.8018, 0.375, 0.8279, 0.375, 0.8279, 0.375, 0.8018, 0.375, 0.7003, 0.3709, 0.733, 0.3709, 0.733, 0.375, 0.7003, 0.2835, 0.5501, 0.2835, 0.5282, 0.2835, 0.5272, 0.2835, 0.5491, 0.2835, 0.6828, 0.2835, 0.6487, 0.2835, 0.6487, 0.2835, 0.684, 0.2835, 0.5921, 0.2835, 0.5501, 0.2835, 0.5491, 0.2835, 0.5921, 0.375, 0.5336, 0.375, 0.5921, 0.375, 0.5921, 0.375, 0.5336, 0.375, 0.5921, 0.375, 0.6334, 0.375, 0.6334, 0.375, 0.5921, 0.3709, 0.733, 0.3634, 0.7591, 0.3634, 0.7591, 0.3709, 0.733, 0.361, 0.4865, 0.3686, 0.5073, 0.3686, 0.5073, 0.361, 0.4865, 0.2835, 0.5282, 0.2835, 0.4792, 0.2835, 0.4791, 0.2835, 0.5272, 0.2835, 0.7771, 0.2835, 0.714, 0.2835, 0.7151, 0.2835, 0.7769, 0.2835, 0.714, 0.2835, 0.6828, 0.2835, 0.684, 0.2835, 0.7151, 0.375, 0.6334, 0.375, 0.7003, 0.375, 0.7003, 0.375, 0.6334, 0.3634, 0.7591, 0.375, 0.8018, 0.375, 0.8018, 0.3634, 0.7591, 0.375, 0.4221, 0.375, 0.4482, 0.375, 0.4482, 0.375, 0.4221, 0.2835, 0.6487, 0.2835, 0.5921, 0.2835, 0.5921, 0.2835, 0.6487, 0.3686, 0.5073, 0.375, 0.5336, 0.375, 0.5336, 0.3686, 0.5073, 0.375, 0.4482, 0.361, 0.4865, 0.361, 0.4865, 0.375, 0.4482, 0.375, 0.8018, 0.375, 0.8279, 0.375, 0.8279, 0.375, 0.8018, 0.375, 0.7003, 0.3709, 0.733, 0.3709, 0.733, 0.375, 0.7003, 0.2835, 0.5491, 0.2835, 0.5272, 0.2835, 0.5247, 0.2835, 0.5464, 0.2835, 0.684, 0.2835, 0.6487, 0.2835, 0.6487, 0.2835, 0.6868, 0.2835, 0.5921, 0.2835, 0.5491, 0.2835, 0.5464, 0.2835, 0.5921, 0.375, 0.5336, 0.375, 0.5921, 0.375, 0.5921, 0.375, 0.5336, 0.375, 0.5921, 0.375, 0.6334, 0.375, 0.6334, 0.375, 0.5921, 0.3709, 0.733, 0.3634, 0.7591, 0.3634, 0.7591, 0.3709, 0.733, 0.361, 0.4865, 0.3686, 0.5073, 0.3686, 0.5073, 0.361, 0.4865, 0.2835, 0.5272, 0.2835, 0.4791, 0.2835, 0.4781, 0.2835, 0.5247, 0.2835, 0.7769, 0.2835, 0.7151, 0.2835, 0.7178, 0.2835, 0.7783, 0.2835, 0.7151, 0.2835, 0.684, 0.2835, 0.6868, 0.2835, 0.7178, 0.375, 0.6334, 0.375, 0.7003, 0.375, 0.7003, 0.375, 0.6334, 0.3634, 0.7591, 0.375, 0.8018, 0.375, 0.8018, 0.3634, 0.7591, 0.375, 0.4221, 0.375, 0.4482, 0.375, 0.4482, 0.375, 0.4221, 0.2835, 0.6487, 0.2835, 0.5921, 0.2835, 0.5921, 0.2835, 0.6487, 0.3686, 0.5073, 0.375, 0.5336, 0.375, 0.5336, 0.3686, 0.5073, 0.375, 0.4482, 0.361, 0.4865, 0.361, 0.4865, 0.375, 0.4482, 0.375, 0.8018, 0.375, 0.8279, 0.375, 0.8279, 0.375, 0.8018, 0.375, 0.7003, 0.3709, 0.733, 0.3709, 0.733, 0.375, 0.7003, 0.2835, 0.5464, 0.2835, 0.5247, 0.2835, 0.5201, 0.2835, 0.5413, 0.2835, 0.6868, 0.2835, 0.6487, 0.2835, 0.6487, 0.2835, 0.6922, 0.2835, 0.5921, 0.2835, 0.5464, 0.2835, 0.5413, 0.2835, 0.5921, 0.375, 0.5336, 0.375, 0.5921, 0.375, 0.5921, 0.375, 0.5336, 0.375, 0.5921, 0.375, 0.6334, 0.375, 0.6334, 0.375, 0.5921, 0.3709, 0.733, 0.3634, 0.7591, 0.3634, 0.7591, 0.3709, 0.733, 0.361, 0.4865, 0.3686, 0.5073, 0.3686, 0.5073, 0.361, 0.4865, 0.2835, 0.5247, 0.2835, 0.4781, 0.2835, 0.4778, 0.2835, 0.5201, 0.2835, 0.7783, 0.2835, 0.7178, 0.2835, 0.7228, 0.2835, 0.7785, 0.2835, 0.7178, 0.2835, 0.6868, 0.2835, 0.6922, 0.2835, 0.7228, 0.375, 0.6334, 0.375, 0.7003, 0.375, 0.7003, 0.375, 0.6334, 0.3634, 0.7591, 0.375, 0.8018, 0.375, 0.8018, 0.3634, 0.7591, 0.375, 0.4221, 0.375, 0.4482, 0.375, 0.4482, 0.375, 0.4221, 0.2835, 0.6487, 0.2835, 0.5921, 0.2835, 0.5921, 0.2835, 0.6487, 0.3686, 0.5073, 0.375, 0.5336, 0.375, 0.5336, 0.3686, 0.5073, 0.375, 0.4482, 0.361, 0.4865, 0.361, 0.4865, 0.375, 0.4482, 0.375, 0.4466, 0.361, 0.4865, 0.361, 0.4865, 0.375, 0.4474, 0.3687, 0.5073, 0.3759, 0.5336, 0.3754, 0.5336, 0.3687, 0.5073, 0.2757, 0.6487, 0.2757, 0.5921, 0.2796, 0.5921, 0.2796, 0.6487, 0.375, 0.4164, 0.375, 0.4466, 0.375, 0.4474, 0.375, 0.4192, 0.3639, 0.7613, 0.375, 0.8065, 0.375, 0.8042, 0.3636, 0.7602, 0.379, 0.6357, 0.375, 0.7037, 0.375, 0.702, 0.377, 0.6346, 0.2757, 0.7066, 0.2757, 0.675, 0.2796, 0.6717, 0.2796, 0.7035, 0.2967, 0.7446, 0.2757, 0.7066, 0.2796, 0.7035, 0.2908, 0.7592, 0.2757, 0.535, 0.2825, 0.4935, 0.2795, 0.4824, 0.2796, 0.5379, 0.361, 0.4865, 0.3687, 0.5073, 0.3687, 0.5073, 0.361, 0.4865, 0.3707, 0.737, 0.3639, 0.7613, 0.3636, 0.7602, 0.3708, 0.735, 0.3791, 0.5897, 0.379, 0.6357, 0.377, 0.6346, 0.377, 0.5909, 0.3759, 0.5336, 0.3791, 0.5897, 0.377, 0.5909, 0.3754, 0.5336, 0.2757, 0.5921, 0.2757, 0.5576, 0.2796, 0.5606, 0.2796, 0.5921, 0.2757, 0.675, 0.2757, 0.6487, 0.2796, 0.6487, 0.2796, 0.6717, 0.2757, 0.5576, 0.2757, 0.535, 0.2796, 0.5379, 0.2796, 0.5606, 0.375, 0.7037, 0.3707, 0.737, 0.3708, 0.735, 0.375, 0.702, 0.375, 0.8065, 0.375, 0.8251, 0.375, 0.8265, 0.375, 0.8042, 0.375, 0.5336, 0.375, 0.6123, 0.375, 0.5803, 0.375, 0.5336, 0.375, 0.4221, 0.375, 0.4482, 0.375, 0.4482, 0.375, 0.4221, 0.2835, 0.513, 0.2835, 0.4564, 0.2835, 0.4481, 0.2835, 0.513, 0.2835, 0.5336, 0.2835, 0.513, 0.2835, 0.513, 0.2835, 0.5336, 0.2835, 0.6197, 0.2835, 0.5336, 0.2835, 0.5336, 0.2835, 0.5847, 0.375, 0.4482, 0.361, 0.4865, 0.361, 0.4865, 0.375, 0.4482, 0.3686, 0.5073, 0.375, 0.5336, 0.375, 0.5336, 0.3686, 0.5073, 0.361, 0.4865, 0.3686, 0.5073, 0.3686, 0.5073, 0.361, 0.4865, 0.3709, 0.733, 0.3634, 0.7591, 0.3634, 0.7591, 0.3709, 0.733, 0.375, 0.7003, 0.3709, 0.733, 0.3709, 0.733, 0.375, 0.6844, 0.375, 0.8018, 0.375, 0.8279, 0.375, 0.8279, 0.375, 0.8018, 0.3634, 0.7591, 0.375, 0.8018, 0.375, 0.8018, 0.3634, 0.7591, 0.375, 0.6334, 0.375, 0.7003, 0.375, 0.6844, 0.375, 0.6334, 0.2835, 0.7305, 0.2835, 0.7003, 0.2835, 0.6885, 0.2835, 0.7305, 0.2835, 0.797, 0.2835, 0.7305, 0.2835, 0.7305, 0.2835, 0.8026, 0.2835, 0.7003, 0.2835, 0.6595, 0.2835, 0.637, 0.2835, 0.6885, 0.375, 0.6334, 0.375, 0.6334, 0.375, 0.5803, 0.375, 0.6123, 0.2835, 0.6595, 0.2835, 0.6197, 0.2835, 0.5847, 0.2835, 0.637, 0.375, 0.5803, 0.375, 0.5718, 0.375, 0.5336, 0.375, 0.5336, 0.375, 0.5718, 0.3692, 0.5607, 0.3686, 0.5073, 0.3686, 0.5073, 0.3692, 0.5607, 0.3616, 0.5528, 0.361, 0.4865, 0.361, 0.4865, 0.3616, 0.5528, 0.375, 0.5377, 0.375, 0.4482, 0.375, 0.4482, 0.375, 0.5377, 0.375, 0.5296, 0.375, 0.4221, 0.375, 0.4221, 0.375, 0.5296, 0.2835, 0.5724, 0.2835, 0.513, 0.2835, 0.513, 0.2835, 0.5724, 0.2835, 0.5799, 0.2835, 0.5336, 0.2835, 0.5336, 0.2835, 0.5799, 0.2835, 0.5847, 0.375, 0.5296, 0.375, 0.5377, 0.375, 0.6955, 0.375, 0.7056, 0.3692, 0.5607, 0.375, 0.5718, 0.375, 0.6523, 0.3703, 0.6667, 0.2835, 0.5724, 0.375, 0.5296, 0.375, 0.7056, 0.2835, 0.665, 0.3616, 0.5528, 0.3692, 0.5607, 0.3703, 0.6667, 0.3627, 0.678, 0.2835, 0.5799, 0.2835, 0.5724, 0.2835, 0.665, 0.2835, 0.6506, 0.375, 0.5377, 0.3616, 0.5528, 0.3627, 0.678, 0.375, 0.6955, 0.375, 0.5718, 0.375, 0.5803, 0.375, 0.6334, 0.375, 0.6523, 0.2835, 0.5847, 0.2835, 0.5799, 0.2835, 0.6506, 0.2835, 0.637, 0.2835, 0.665, 0.375, 0.7056, 0.375, 0.8279, 0.2835, 0.7305, 0.375, 0.6523, 0.375, 0.6334, 0.375, 0.6844, 0.3627, 0.678, 0.3703, 0.6667, 0.3709, 0.733, 0.3634, 0.7591, 0.375, 0.7056, 0.375, 0.6955, 0.375, 0.8018, 0.375, 0.8279, 0.2835, 0.637, 0.2835, 0.6506, 0.2835, 0.6885, 0.2835, 0.6506, 0.2835, 0.665, 0.2835, 0.7305, 0.2835, 0.6885, 0.3703, 0.6667, 0.375, 0.6523, 0.375, 0.6844, 0.3709, 0.733, 0.375, 0.6955, 0.3627, 0.678, 0.3634, 0.7591, 0.375, 0.8018, 0.3816, 0.7003, 0.4254, 0.7021, 0.4256, 0.7403, 0.3709, 0.733, 0.3972, 0.6334, 0.4259, 0.6332, 0.4254, 0.7021, 0.3816, 0.7003, 0.361, 0.4865, 0.4147, 0.4734, 0.4177, 0.4998, 0.3745, 0.5069, 0.3745, 0.5069, 0.4177, 0.4998, 0.4212, 0.53, 0.3894, 0.5336, 0.4021, 0.5921, 0.4236, 0.5919, 0.4259, 0.6332, 0.3972, 0.6334, 0.3894, 0.5336, 0.4212, 0.53, 0.4236, 0.5919, 0.4021, 0.5921, 0.375, 0.8033, 0.4369, 0.8076, 0.4392, 0.8374, 0.375, 0.8333, 0.3634, 0.7591, 0.4266, 0.7707, 0.4369, 0.8076, 0.375, 0.8033, 0.375, 0.4167, 0.4262, 0.4127, 0.4234, 0.4422, 0.375, 0.4467, 0.3791, 0.375, 0.4293, 0.375, 0.4262, 0.4127, 0.375, 0.4167, 0.375, 0.4467, 0.4234, 0.4422, 0.4147, 0.4734, 0.361, 0.4865, 0.375, 0.8333, 0.4392, 0.8374, 0.4415, 0.875, 0.38, 0.875, 0.3709, 0.733, 0.4256, 0.7403, 0.4266, 0.7707, 0.3634, 0.7591, 0.375, 0.4482, 0.361, 0.4865, 0.361, 0.4865, 0.375, 0.4482, 0.3686, 0.5073, 0.375, 0.5336, 0.375, 0.5336, 0.3686, 0.5073, 0.2835, 0.6487, 0.2835, 0.5921, 0.2835, 0.5921, 0.2835, 0.6487, 0.375, 0.4221, 0.375, 0.4482, 0.375, 0.4482, 0.375, 0.4221, 0.3634, 0.7591, 0.375, 0.8018, 0.375, 0.8018, 0.3634, 0.7591, 0.375, 0.6334, 0.375, 0.7003, 0.375, 0.7003, 0.375, 0.6334, 0.2835, 0.7129, 0.2835, 0.6817, 0.2835, 0.6828, 0.2835, 0.714, 0.2835, 0.7772, 0.2835, 0.7129, 0.2835, 0.714, 0.2835, 0.7771, 0.2835, 0.5292, 0.2835, 0.4793, 0.2835, 0.4792, 0.2835, 0.5282, 0.361, 0.4865, 0.3686, 0.5073, 0.3686, 0.5073, 0.361, 0.4865, 0.3709, 0.733, 0.3634, 0.7591, 0.3634, 0.7591, 0.3709, 0.733, 0.375, 0.5921, 0.375, 0.6334, 0.375, 0.6334, 0.375, 0.5921, 0.375, 0.5336, 0.375, 0.5921, 0.375, 0.5921, 0.375, 0.5336, 0.2835, 0.5921, 0.2835, 0.5512, 0.2835, 0.5501, 0.2835, 0.5921, 0.2835, 0.6817, 0.2835, 0.6487, 0.2835, 0.6487, 0.2835, 0.6828, 0.2835, 0.5512, 0.2835, 0.5292, 0.2835, 0.5282, 0.2835, 0.5501, 0.375, 0.7003, 0.3709, 0.733, 0.3709, 0.733, 0.375, 0.7003, 0.375, 0.8018, 0.375, 0.8279, 0.375, 0.8279, 0.375, 0.8018, 0.625, 0.6334, 0.5991, 0.6539, 0.5991, 0.6539, 0.625, 0.6334, 0.5599, 0.5932, 0.5435, 0.5336, 0.5407, 0.5336, 0.5598, 0.5921, 0.5435, 0.5336, 0.5723, 0.5336, 0.5713, 0.5336, 0.5407, 0.5336, 0.5991, 0.5336, 0.625, 0.5336, 0.625, 0.5336, 0.5991, 0.5336, 0.625, 0.5336, 0.625, 0.584, 0.625, 0.584, 0.625, 0.5336, 0.5713, 0.6539, 0.5598, 0.6334, 0.5598, 0.6334, 0.5713, 0.6539, 0.5723, 0.5336, 0.5991, 0.5336, 0.5991, 0.5336, 0.5713, 0.5336, 0.625, 0.584, 0.625, 0.6334, 0.625, 0.6334, 0.625, 0.584, 0.5598, 0.6334, 0.5599, 0.5932, 0.5598, 0.5921, 0.5598, 0.6334, 0.5991, 0.6539, 0.5713, 0.6539, 0.5713, 0.6539, 0.5991, 0.6539, 0.5991, 0.6539, 0.5713, 0.6539, 0.5713, 0.6539, 0.5991, 0.6539, 0.5597, 0.6339, 0.5596, 0.5931, 0.5599, 0.5942, 0.5597, 0.6334, 0.625, 0.584, 0.625, 0.6334, 0.625, 0.6334, 0.625, 0.584, 0.5726, 0.5336, 0.5991, 0.5336, 0.5991, 0.5336, 0.5733, 0.5336, 0.5713, 0.6539, 0.5597, 0.6339, 0.5597, 0.6334, 0.5713, 0.6539, 0.625, 0.5336, 0.625, 0.584, 0.625, 0.584, 0.625, 0.5336, 0.5991, 0.5336, 0.625, 0.5336, 0.625, 0.5336, 0.5991, 0.5336, 0.5436, 0.5332, 0.5726, 0.5336, 0.5733, 0.5336, 0.5459, 0.5336, 0.5596, 0.5931, 0.5436, 0.5332, 0.5459, 0.5336, 0.5599, 0.5942, 0.625, 0.6334, 0.5991, 0.6539, 0.5991, 0.6539, 0.625, 0.6334, 0.625, 0.6643, 0.5991, 0.6754, 0.5991, 0.6539, 0.625, 0.6334, 0.625, 0.6334, 0.5991, 0.6539, 0.5991, 0.6539, 0.625, 0.6334, 0.625, 0.6334, 0.5991, 0.6539, 0.5991, 0.6539, 0.625, 0.6334, 0.5471, 0.5948, 0.5388, 0.5218, 0.5405, 0.529, 0.5563, 0.5922, 0.5563, 0.5922, 0.5405, 0.529, 0.5419, 0.5318, 0.5588, 0.5923, 0.5588, 0.5923, 0.5419, 0.5318, 0.5436, 0.5332, 0.5596, 0.5931, 0.5388, 0.5218, 0.5712, 0.5223, 0.5716, 0.5336, 0.5405, 0.529, 0.5405, 0.529, 0.5716, 0.5336, 0.5721, 0.5336, 0.5419, 0.5318, 0.5419, 0.5318, 0.5721, 0.5336, 0.5726, 0.5336, 0.5436, 0.5332, 0.599, 0.5249, 0.6269, 0.5257, 0.625, 0.5336, 0.5991, 0.5336, 0.5991, 0.5336, 0.625, 0.5336, 0.625, 0.5336, 0.5991, 0.5336, 0.5991, 0.5336, 0.625, 0.5336, 0.625, 0.5336, 0.5991, 0.5336, 0.6269, 0.5257, 0.625, 0.584, 0.625, 0.584, 0.625, 0.5336, 0.625, 0.5336, 0.625, 0.584, 0.625, 0.584, 0.625, 0.5336, 0.625, 0.5336, 0.625, 0.584, 0.625, 0.584, 0.625, 0.5336, 0.5711, 0.6757, 0.5492, 0.665, 0.5572, 0.6424, 0.5712, 0.6624, 0.5712, 0.6624, 0.5572, 0.6424, 0.559, 0.6373, 0.5712, 0.6573, 0.5712, 0.6573, 0.559, 0.6373, 0.5597, 0.6339, 0.5713, 0.6539, 0.5712, 0.5223, 0.599, 0.5249, 0.5991, 0.5336, 0.5716, 0.5336, 0.5716, 0.5336, 0.5991, 0.5336, 0.5991, 0.5336, 0.5721, 0.5336, 0.5721, 0.5336, 0.5991, 0.5336, 0.5991, 0.5336, 0.5726, 0.5336, 0.625, 0.584, 0.625, 0.6643, 0.625, 0.6334, 0.625, 0.584, 0.625, 0.584, 0.625, 0.6334, 0.625, 0.6334, 0.625, 0.584, 0.625, 0.584, 0.625, 0.6334, 0.625, 0.6334, 0.625, 0.584, 0.5492, 0.665, 0.5471, 0.5948, 0.5563, 0.5922, 0.5572, 0.6424, 0.5572, 0.6424, 0.5563, 0.5922, 0.5588, 0.5923, 0.559, 0.6373, 0.559, 0.6373, 0.5588, 0.5923, 0.5596, 0.5931, 0.5597, 0.6339, 0.5991, 0.6754, 0.5711, 0.6757, 0.5712, 0.6624, 0.5991, 0.6539, 0.5991, 0.6539, 0.5712, 0.6624, 0.5712, 0.6573, 0.5991, 0.6539, 0.5991, 0.6539, 0.5712, 0.6573, 0.5713, 0.6539, 0.5991, 0.6539, 0.5991, 0.6539, 0.5713, 0.6539, 0.5713, 0.6539, 0.5991, 0.6539, 0.5597, 0.6334, 0.5599, 0.5933, 0.5599, 0.5933, 0.5598, 0.6334, 0.625, 0.584, 0.625, 0.6334, 0.625, 0.6334, 0.625, 0.584, 0.5724, 0.5336, 0.5991, 0.5336, 0.5991, 0.5336, 0.5724, 0.5336, 0.5713, 0.6539, 0.5597, 0.6334, 0.5598, 0.6334, 0.5713, 0.6539, 0.625, 0.5336, 0.625, 0.584, 0.625, 0.584, 0.625, 0.5336, 0.5991, 0.5336, 0.625, 0.5336, 0.625, 0.5336, 0.5991, 0.5336, 0.5437, 0.5336, 0.5724, 0.5336, 0.5724, 0.5336, 0.5436, 0.5336, 0.5599, 0.5933, 0.5437, 0.5336, 0.5436, 0.5336, 0.5599, 0.5933, 0.625, 0.6334, 0.5991, 0.6539, 0.5991, 0.6539, 0.625, 0.6334, 0.625, 0.6334, 0.5991, 0.6539, 0.5991, 0.6539, 0.625, 0.6334, 0.5599, 0.5942, 0.5459, 0.5336, 0.5437, 0.5336, 0.5599, 0.5933, 0.5459, 0.5336, 0.5733, 0.5336, 0.5724, 0.5336, 0.5437, 0.5336, 0.5991, 0.5336, 0.625, 0.5336, 0.625, 0.5336, 0.5991, 0.5336, 0.625, 0.5336, 0.625, 0.584, 0.625, 0.584, 0.625, 0.5336, 0.5713, 0.6539, 0.5597, 0.6334, 0.5597, 0.6334, 0.5713, 0.6539, 0.5733, 0.5336, 0.5991, 0.5336, 0.5991, 0.5336, 0.5724, 0.5336, 0.625, 0.584, 0.625, 0.6334, 0.625, 0.6334, 0.625, 0.584, 0.5597, 0.6334, 0.5599, 0.5942, 0.5599, 0.5933, 0.5597, 0.6334, 0.5991, 0.6539, 0.5713, 0.6539, 0.5713, 0.6539, 0.5991, 0.6539, 0.5991, 0.6539, 0.5713, 0.6539, 0.5713, 0.6539, 0.5991, 0.6539, 0.5598, 0.6334, 0.5599, 0.5933, 0.5599, 0.5932, 0.5598, 0.6334, 0.625, 0.584, 0.625, 0.6334, 0.625, 0.6334, 0.625, 0.584, 0.5724, 0.5336, 0.5991, 0.5336, 0.5991, 0.5336, 0.5723, 0.5336, 0.5713, 0.6539, 0.5598, 0.6334, 0.5598, 0.6334, 0.5713, 0.6539, 0.625, 0.5336, 0.625, 0.584, 0.625, 0.584, 0.625, 0.5336, 0.5991, 0.5336, 0.625, 0.5336, 0.625, 0.5336, 0.5991, 0.5336, 0.5436, 0.5336, 0.5724, 0.5336, 0.5723, 0.5336, 0.5435, 0.5336, 0.5599, 0.5933, 0.5436, 0.5336, 0.5435, 0.5336, 0.5599, 0.5932, 0.625, 0.6334, 0.5991, 0.6539, 0.5991, 0.6539, 0.625, 0.6334])
me_cube.materials.append(mat_material)
me_cube.use_remesh_preserve_volume = False
me_cube.use_remesh_preserve_attributes = False
me_cube.use_mirror_vertex_groups = False
me_cube.update()

# ---- objects
ob_cube = bpy.data.objects.new('Cube', me_cube)
ob_light = bpy.data.objects.new('Light', light_light)
ob_camera = bpy.data.objects.new('Camera', cam_camera)
ob_ref_fr = bpy.data.objects.new('ref-fr', None)
ob_ref_bk = bpy.data.objects.new('ref-bk', None)

# ---- transforms, parenting, visibility, modifiers, constraints
ob_cube.location = (0.0, 0.0, 0.0)
ob_cube.lock_rotations_4d = False
ob_cube.empty_display_type = 'ARROWS'
ob_cube.lineart.crease_threshold = 0.0
_m = ob_cube.modifiers.new('Mirror', 'MIRROR')
_m.use_clip = True
ob_light.location = (4.076, 1.005, 5.904)
ob_light.rotation_euler = (0.6503, 0.05522, 1.866)
ob_light.lock_rotations_4d = False
ob_light.empty_display_type = 'ARROWS'
ob_light.color = (0.0, 0.0, 0.0, 0.0)
ob_light.lineart.crease_threshold = 0.0
ob_camera.location = (7.359, -6.926, 4.958)
ob_camera.rotation_euler = (1.109, 0.0, 0.8149)
ob_camera.lock_rotations_4d = False
ob_camera.empty_display_type = 'ARROWS'
ob_camera.color = (0.0, 0.0, 0.0, 0.0)
ob_camera.display_type = 'WIRE'
ob_camera.lineart.crease_threshold = 0.0
ob_ref_fr.location = (0.9669, 6.786, 0.0)
ob_ref_fr.rotation_euler = (1.571, -0.0, -0.0)
ob_ref_fr.empty_display_type = 'IMAGE'
ob_ref_fr.empty_display_size = 5.0
ob_ref_fr.empty_image_depth = 'BACK'
ob_ref_fr.show_empty_image_perspective = False
ob_ref_fr.use_empty_image_alpha = True
ob_ref_fr.empty_image_side = 'FRONT'
ob_ref_fr.color = (1.0, 1.0, 1.0, 0.2362)
ob_ref_bk.location = (-3.576, -0.8912, 0.0)
ob_ref_bk.rotation_euler = (1.571, -0.0, 1.571)
ob_ref_bk.empty_display_type = 'IMAGE'
ob_ref_bk.empty_display_size = 5.0
ob_ref_bk.empty_image_depth = 'BACK'
ob_ref_bk.show_empty_image_perspective = False
ob_ref_bk.use_empty_image_alpha = True
ob_ref_bk.empty_image_side = 'FRONT'
ob_ref_bk.color = (1.0, 1.0, 1.0, 0.236)

# ---- collection membership
col_collection.objects.link(ob_cube)
col_collection.objects.link(ob_light)
col_collection.objects.link(ob_camera)
col_collection.objects.link(ob_ref_fr)
col_collection.objects.link(ob_ref_bk)

# ---- scene / render settings (as saved in the file)
scene.camera = ob_camera
scene.frame_start = 1; scene.frame_end = 250; scene.frame_set(0)
scene.render.engine = 'BLENDER_EEVEE_NEXT'
scene.cycles.sampling_pattern = 'TABULATED_SOBOL'
scene.cycles.use_light_tree = False
scene.view_settings.view_transform = 'Filmic'
bpy.context.view_layer.update()
